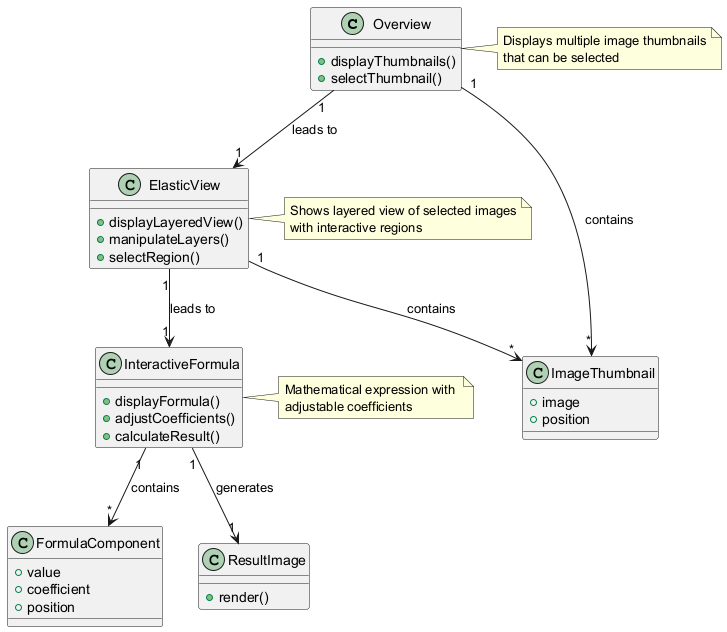

The diagram above was rendered by PlantUML. Its source (embedded in the PNG):
@startuml
class Overview {
  +displayThumbnails()
  +selectThumbnail()
}

class ElasticView {
  +displayLayeredView()
  +manipulateLayers()
  +selectRegion()
}

class InteractiveFormula {
  +displayFormula()
  +adjustCoefficients()
  +calculateResult()
}

class ImageThumbnail {
  +image
  +position
}

class FormulaComponent {
  +value
  +coefficient
  +position
}

class ResultImage {
  +render()
}

Overview "1" --> "*" ImageThumbnail : contains
Overview "1" --> "1" ElasticView : leads to
ElasticView "1" --> "*" ImageThumbnail : contains
ElasticView "1" --> "1" InteractiveFormula : leads to
InteractiveFormula "1" --> "*" FormulaComponent : contains
InteractiveFormula "1" --> "1" ResultImage : generates

note right of Overview
  Displays multiple image thumbnails
  that can be selected
end note

note right of ElasticView
  Shows layered view of selected images
  with interactive regions
end note

note right of InteractiveFormula
  Mathematical expression with 
  adjustable coefficients
end note
@enduml